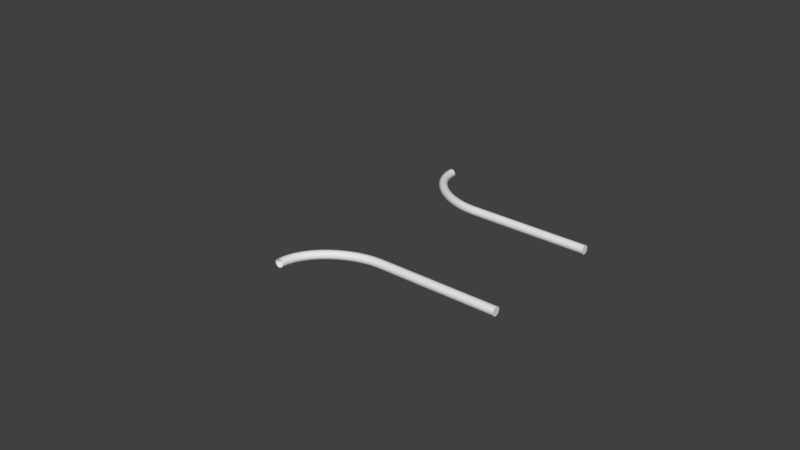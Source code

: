 # Source: Wall_Track2Enter_4x4.blend  (saved by Blender 2.78.0; exported with 4.5.12 LTS)
import bpy
from mathutils import Matrix  # noqa: F401  (used for matrix-valued properties, if any)

bpy.ops.wm.read_factory_settings(use_empty=True)
scene = bpy.context.scene
scene.name = 'Scene'

# ---- collections
col_collection_1 = bpy.data.collections.new('Collection 1'); scene.collection.children.link(col_collection_1)

# ---- world
world_world = bpy.data.worlds.new('World'); scene.world = world_world
world_world.color = (0.05088, 0.05088, 0.05088)
world_world.use_sun_shadow = False
world_world.sun_shadow_jitter_overblur = 0.0
world_world.cycles.sampling_method = 'MANUAL'

# ---- meshes
me_cylinder_003 = bpy.data.meshes.new('Cylinder.003')
me_cylinder_003.from_pydata([(0.0, 1.0, -1.0), (0.0, 1.0, 1.0), (0.1951, 0.9808, -1.0), (0.1951, 0.9808, 1.0), (0.3827, 0.9239, -1.0), (0.3827, 0.9239, 1.0), (0.5556, 0.8315, -1.0), (0.5556, 0.8315, 1.0), (0.7071, 0.7071, -1.0), (0.7071, 0.7071, 1.0), (0.8315, 0.5556, -1.0), (0.8315, 0.5556, 1.0), (0.9239, 0.3827, -1.0), (0.9239, 0.3827, 1.0), (0.9808, 0.1951, -1.0), (0.9808, 0.1951, 1.0), (1.0, 7.55e-08, -1.0), (1.0, 7.55e-08, 1.0), (0.9808, -0.1951, -1.0), (0.9808, -0.1951, 1.0), (0.9239, -0.3827, -1.0), (0.9239, -0.3827, 1.0), (0.8315, -0.5556, -1.0), (0.8315, -0.5556, 1.0), (0.7071, -0.7071, -1.0), (0.7071, -0.7071, 1.0), (0.5556, -0.8315, -1.0), (0.5556, -0.8315, 1.0), (0.3827, -0.9239, -1.0), (0.3827, -0.9239, 1.0), (0.1951, -0.9808, -1.0), (0.1951, -0.9808, 1.0), (-3.258e-07, -1.0, -1.0), (-3.258e-07, -1.0, 1.0), (-0.1951, -0.9808, -1.0), (-0.1951, -0.9808, 1.0), (-0.3827, -0.9239, -1.0), (-0.3827, -0.9239, 1.0), (-0.5556, -0.8315, -1.0), (-0.5556, -0.8315, 1.0), (-0.7071, -0.7071, -1.0), (-0.7071, -0.7071, 1.0), (-0.8315, -0.5556, -1.0), (-0.8315, -0.5556, 1.0), (-0.9239, -0.3827, -1.0), (-0.9239, -0.3827, 1.0), (-0.9808, -0.1951, -1.0), (-0.9808, -0.1951, 1.0), (-1.0, 9.656e-07, -1.0), (-1.0, 9.656e-07, 1.0), (-0.9808, 0.1951, -1.0), (-0.9808, 0.1951, 1.0), (-0.9239, 0.3827, -1.0), (-0.9239, 0.3827, 1.0), (-0.8315, 0.5556, -1.0), (-0.8315, 0.5556, 1.0), (-0.7071, 0.7071, -1.0), (-0.7071, 0.7071, 1.0), (-0.5556, 0.8315, -1.0), (-0.5556, 0.8315, 1.0), (-0.3827, 0.9239, -1.0), (-0.3827, 0.9239, 1.0), (-0.1951, 0.9808, -1.0), (-0.1951, 0.9808, 1.0)], [], [(0, 1, 3, 2), (2, 3, 5, 4), (4, 5, 7, 6), (6, 7, 9, 8), (8, 9, 11, 10), (10, 11, 13, 12), (12, 13, 15, 14), (14, 15, 17, 16), (16, 17, 19, 18), (18, 19, 21, 20), (20, 21, 23, 22), (22, 23, 25, 24), (24, 25, 27, 26), (26, 27, 29, 28), (28, 29, 31, 30), (30, 31, 33, 32), (32, 33, 35, 34), (34, 35, 37, 36), (36, 37, 39, 38), (38, 39, 41, 40), (40, 41, 43, 42), (42, 43, 45, 44), (44, 45, 47, 46), (46, 47, 49, 48), (48, 49, 51, 50), (50, 51, 53, 52), (52, 53, 55, 54), (54, 55, 57, 56), (56, 57, 59, 58), (58, 59, 61, 60), (3, 1, 63, 61, 59, 57, 55, 53, 51, 49, 47, 45, 43, 41, 39, 37, 35, 33, 31, 29, 27, 25, 23, 21, 19, 17, 15, 13, 11, 9, 7, 5), (60, 61, 63, 62), (62, 63, 1, 0), (0, 2, 4, 6, 8, 10, 12, 14, 16, 18, 20, 22, 24, 26, 28, 30, 32, 34, 36, 38, 40, 42, 44, 46, 48, 50, 52, 54, 56, 58, 60, 62)])
me_cylinder_003.use_remesh_preserve_volume = False
me_cylinder_003.use_remesh_preserve_attributes = False
me_cylinder_003.use_mirror_vertex_groups = False
me_cylinder_003.update()
me_cylinder_002 = bpy.data.meshes.new('Cylinder.002')
me_cylinder_002.from_pydata([(0.0, 1.0, -1.0), (0.0, 1.0, 1.0), (0.1951, 0.9808, -1.0), (0.1951, 0.9808, 1.0), (0.3827, 0.9239, -1.0), (0.3827, 0.9239, 1.0), (0.5556, 0.8315, -1.0), (0.5556, 0.8315, 1.0), (0.7071, 0.7071, -1.0), (0.7071, 0.7071, 1.0), (0.8315, 0.5556, -1.0), (0.8315, 0.5556, 1.0), (0.9239, 0.3827, -1.0), (0.9239, 0.3827, 1.0), (0.9808, 0.1951, -1.0), (0.9808, 0.1951, 1.0), (1.0, 7.55e-08, -1.0), (1.0, 7.55e-08, 1.0), (0.9808, -0.1951, -1.0), (0.9808, -0.1951, 1.0), (0.9239, -0.3827, -1.0), (0.9239, -0.3827, 1.0), (0.8315, -0.5556, -1.0), (0.8315, -0.5556, 1.0), (0.7071, -0.7071, -1.0), (0.7071, -0.7071, 1.0), (0.5556, -0.8315, -1.0), (0.5556, -0.8315, 1.0), (0.3827, -0.9239, -1.0), (0.3827, -0.9239, 1.0), (0.1951, -0.9808, -1.0), (0.1951, -0.9808, 1.0), (-3.258e-07, -1.0, -1.0), (-3.258e-07, -1.0, 1.0), (-0.1951, -0.9808, -1.0), (-0.1951, -0.9808, 1.0), (-0.3827, -0.9239, -1.0), (-0.3827, -0.9239, 1.0), (-0.5556, -0.8315, -1.0), (-0.5556, -0.8315, 1.0), (-0.7071, -0.7071, -1.0), (-0.7071, -0.7071, 1.0), (-0.8315, -0.5556, -1.0), (-0.8315, -0.5556, 1.0), (-0.9239, -0.3827, -1.0), (-0.9239, -0.3827, 1.0), (-0.9808, -0.1951, -1.0), (-0.9808, -0.1951, 1.0), (-1.0, 9.656e-07, -1.0), (-1.0, 9.656e-07, 1.0), (-0.9808, 0.1951, -1.0), (-0.9808, 0.1951, 1.0), (-0.9239, 0.3827, -1.0), (-0.9239, 0.3827, 1.0), (-0.8315, 0.5556, -1.0), (-0.8315, 0.5556, 1.0), (-0.7071, 0.7071, -1.0), (-0.7071, 0.7071, 1.0), (-0.5556, 0.8315, -1.0), (-0.5556, 0.8315, 1.0), (-0.3827, 0.9239, -1.0), (-0.3827, 0.9239, 1.0), (-0.1951, 0.9808, -1.0), (-0.1951, 0.9808, 1.0)], [], [(0, 1, 3, 2), (2, 3, 5, 4), (4, 5, 7, 6), (6, 7, 9, 8), (8, 9, 11, 10), (10, 11, 13, 12), (12, 13, 15, 14), (14, 15, 17, 16), (16, 17, 19, 18), (18, 19, 21, 20), (20, 21, 23, 22), (22, 23, 25, 24), (24, 25, 27, 26), (26, 27, 29, 28), (28, 29, 31, 30), (30, 31, 33, 32), (32, 33, 35, 34), (34, 35, 37, 36), (36, 37, 39, 38), (38, 39, 41, 40), (40, 41, 43, 42), (42, 43, 45, 44), (44, 45, 47, 46), (46, 47, 49, 48), (48, 49, 51, 50), (50, 51, 53, 52), (52, 53, 55, 54), (54, 55, 57, 56), (56, 57, 59, 58), (58, 59, 61, 60), (3, 1, 63, 61, 59, 57, 55, 53, 51, 49, 47, 45, 43, 41, 39, 37, 35, 33, 31, 29, 27, 25, 23, 21, 19, 17, 15, 13, 11, 9, 7, 5), (60, 61, 63, 62), (62, 63, 1, 0), (0, 2, 4, 6, 8, 10, 12, 14, 16, 18, 20, 22, 24, 26, 28, 30, 32, 34, 36, 38, 40, 42, 44, 46, 48, 50, 52, 54, 56, 58, 60, 62)])
me_cylinder_002.use_remesh_preserve_volume = False
me_cylinder_002.use_remesh_preserve_attributes = False
me_cylinder_002.use_mirror_vertex_groups = False
me_cylinder_002.update()

# ---- curves / text
cu_beziercurve_001 = bpy.data.curves.new('BezierCurve.001', 'CURVE')
cu_beziercurve_001.dimensions = '3D'
_sp = cu_beziercurve_001.splines.new('BEZIER'); _sp.bezier_points.add(1)
_sp.bezier_points.foreach_set('co', [-0.55, 0.1, 0.0, 0.0, 0.55, 0.0])
_sp.bezier_points.foreach_set('handle_left', [-0.55, -0.15, 0.0, -0.25, 0.55, 0.0])
_sp.bezier_points.foreach_set('handle_right', [-0.55, 0.35, 0.0, 1.0, 0.55, 0.0])
for _p, _l, _r in zip(_sp.bezier_points, ['ALIGNED', 'ALIGNED'], ['ALIGNED', 'ALIGNED']): _p.handle_left_type = _l; _p.handle_right_type = _r
_sp.order_u = 0
_sp.order_v = 0
cu_beziercurve_001.use_path = True
cu_beziercurve_001.use_path_clamp = True
cu_beziercurve_001.bevel_resolution = 10
cu_beziercurve_001.bevel_depth = 0.035
cu_beziercurve_001.fill_mode = 'FULL'
cu_beziercurve = bpy.data.curves.new('BezierCurve', 'CURVE')
cu_beziercurve.dimensions = '3D'
_sp = cu_beziercurve.splines.new('BEZIER'); _sp.bezier_points.add(1)
_sp.bezier_points.foreach_set('co', [-0.55, 1.0, 0.0, 0.0, 0.55, 0.0])
_sp.bezier_points.foreach_set('handle_left', [-0.55, 1.707, 0.0, -0.25, 0.55, 0.0])
_sp.bezier_points.foreach_set('handle_right', [-0.55, 0.75, 0.0, 1.0, 0.55, 0.0])
for _p, _l, _r in zip(_sp.bezier_points, ['ALIGNED', 'ALIGNED'], ['ALIGNED', 'ALIGNED']): _p.handle_left_type = _l; _p.handle_right_type = _r
_sp.order_u = 0
_sp.order_v = 0
cu_beziercurve.use_path = True
cu_beziercurve.use_path_clamp = True
cu_beziercurve.bevel_resolution = 10
cu_beziercurve.bevel_depth = 0.035
cu_beziercurve.fill_mode = 'FULL'

# ---- objects
ob_curve_a = bpy.data.objects.new('CURVE_A', cu_beziercurve_001)
ob_curve_b = bpy.data.objects.new('CURVE_B', cu_beziercurve)
ob_wall_b = bpy.data.objects.new('WALL_B', me_cylinder_003)
ob_wall_a = bpy.data.objects.new('WALL_A', me_cylinder_002)

# ---- transforms, parenting, visibility, modifiers, constraints
ob_curve_a.location = (0.0, -1.1, 0.4)
ob_curve_a.lineart.crease_threshold = 0.0
ob_curve_b.location = (0.0, 0.0, 0.4)
ob_curve_b.lineart.crease_threshold = 0.0
ob_wall_b.location = (0.5, 0.55, 0.4)
ob_wall_b.rotation_euler = (0.0, 1.571, 0.0)
ob_wall_b.scale = (0.035, 0.035, 0.5)
ob_wall_b.lineart.crease_threshold = 0.0
ob_wall_a.location = (0.5, -0.55, 0.4)
ob_wall_a.rotation_euler = (0.0, 1.571, 0.0)
ob_wall_a.scale = (0.035, 0.035, 0.5)
ob_wall_a.lineart.crease_threshold = 0.0

# ---- collection membership
col_collection_1.objects.link(ob_curve_a)
col_collection_1.objects.link(ob_curve_b)
col_collection_1.objects.link(ob_wall_b)
col_collection_1.objects.link(ob_wall_a)

# ---- scene / render settings (as saved in the file)
scene.frame_start = 1; scene.frame_end = 250; scene.frame_set(0)
scene.render.engine = 'BLENDER_EEVEE_NEXT'
scene.render.resolution_percentage = 50
scene.render.dither_intensity = 0.0
scene.cycles.use_denoising = False
scene.cycles.samples = 128
scene.cycles.sampling_pattern = 'TABULATED_SOBOL'
scene.cycles.light_sampling_threshold = 0.0
scene.cycles.use_adaptive_sampling = False
scene.cycles.use_light_tree = False
scene.cycles.blur_glossy = 0.0
scene.cycles.sample_clamp_indirect = 0.0
scene.view_settings.view_transform = 'Standard'
bpy.context.view_layer.update()

# ---- added for rendering (the .blend has no active camera and no usable light): camera, sun
cam_auto = bpy.data.cameras.new('AutoCamera')
cam_auto.lens = 50.0
cam_auto.sensor_width = 36.0
cam_auto.clip_end = 1000.0
ob_auto_camera = bpy.data.objects.new('AutoCamera', cam_auto)
scene.collection.objects.link(ob_auto_camera)
ob_auto_camera.location = (4.48811, -5.71573, 4.21049)
ob_auto_camera.rotation_euler = (1.09748, -7.21219e-08, 0.694738)
scene.camera = ob_auto_camera
light_auto_sun = bpy.data.lights.new('AutoSun', 'SUN')
light_auto_sun.energy = 3.0
light_auto_sun.angle = 0.0523599
ob_auto_sun = bpy.data.objects.new('AutoSun', light_auto_sun)
scene.collection.objects.link(ob_auto_sun)
ob_auto_sun.rotation_euler = (0.872665, 0.174533, 0.523599)
bpy.context.view_layer.update()
